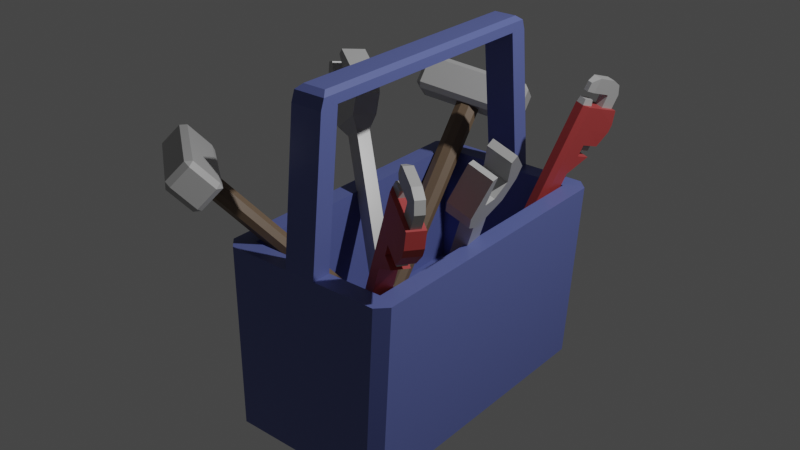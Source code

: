# Source: repair_box.blend  (saved by Blender 2.90.8; exported with 4.5.12 LTS)
import bpy
from mathutils import Matrix  # noqa: F401  (used for matrix-valued properties, if any)

bpy.ops.wm.read_factory_settings(use_empty=True)
scene = bpy.context.scene
scene.name = 'Scene'

# ---- collections
col_collection = bpy.data.collections.new('Collection'); scene.collection.children.link(col_collection)

# ---- materials (node trees are filled in below, after node groups)
mat_material = bpy.data.materials.new('Material')
mat_material.alpha_threshold = 0.0
mat_material.use_transparent_shadow = False
mat_material.line_color = (0.0, 0.0, 0.0, 1.0)
mat_material_002 = bpy.data.materials.new('Material.002')
mat_material_002.use_transparent_shadow = False
mat_material_001 = bpy.data.materials.new('Material.001')
mat_material_001.use_transparent_shadow = False
mat_material_003 = bpy.data.materials.new('Material.003')
mat_material_003.use_transparent_shadow = False

# ---- material node trees
mat_material.use_nodes = True; mat_material.node_tree.nodes.clear()
_N = mat_material.node_tree.nodes; _L = mat_material.node_tree.links
n0 = _N.new('ShaderNodeOutputMaterial'); n0.name = 'Material Output'; n0.location = (300, 300)
n1 = _N.new('ShaderNodeBsdfPrincipled'); n1.name = 'Principled BSDF'; n1.location = (10, 300)
n1.distribution = 'GGX'
n1.subsurface_method = 'BURLEY'
n1.inputs[0].default_value = (0.1097, 0.1394, 0.3844, 1.0)
n1.inputs[2].default_value = 0.4
n1.inputs[3].default_value = 1.45
n1.inputs[27].default_value = (0.0, 0.0, 0.0, 1.0)
n1.inputs[28].default_value = 1.0
_L.new(n1.outputs[0], n0.inputs[0])
n0.is_active_output = True
mat_material_002.use_nodes = True; mat_material_002.node_tree.nodes.clear()
_N = mat_material_002.node_tree.nodes; _L = mat_material_002.node_tree.links
n0 = _N.new('ShaderNodeBsdfPrincipled'); n0.name = 'Principled BSDF'; n0.location = (10, 300)
n0.distribution = 'GGX'
n0.subsurface_method = 'BURLEY'
n0.inputs[0].default_value = (0.1679, 0.1134, 0.07171, 1.0)
n0.inputs[3].default_value = 1.45
n0.inputs[27].default_value = (0.0, 0.0, 0.0, 1.0)
n0.inputs[28].default_value = 1.0
n1 = _N.new('ShaderNodeOutputMaterial'); n1.name = 'Material Output'; n1.location = (300, 300)
_L.new(n0.outputs[0], n1.inputs[0])
n1.is_active_output = True
mat_material_001.use_nodes = True; mat_material_001.node_tree.nodes.clear()
_N = mat_material_001.node_tree.nodes; _L = mat_material_001.node_tree.links
n0 = _N.new('ShaderNodeBsdfPrincipled'); n0.name = 'Principled BSDF'; n0.location = (10, 300)
n0.distribution = 'GGX'
n0.subsurface_method = 'BURLEY'
n0.inputs[0].default_value = (0.4385, 0.4385, 0.4385, 1.0)
n0.inputs[2].default_value = 0.3156
n0.inputs[3].default_value = 1.45
n0.inputs[27].default_value = (0.0, 0.0, 0.0, 1.0)
n0.inputs[28].default_value = 1.0
n1 = _N.new('ShaderNodeOutputMaterial'); n1.name = 'Material Output'; n1.location = (300, 300)
_L.new(n0.outputs[0], n1.inputs[0])
n1.is_active_output = True
mat_material_003.use_nodes = True; mat_material_003.node_tree.nodes.clear()
_N = mat_material_003.node_tree.nodes; _L = mat_material_003.node_tree.links
n0 = _N.new('ShaderNodeBsdfPrincipled'); n0.name = 'Principled BSDF'; n0.location = (10, 300)
n0.distribution = 'GGX'
n0.subsurface_method = 'BURLEY'
n0.inputs[0].default_value = (0.4292, 0.05268, 0.05268, 1.0)
n0.inputs[3].default_value = 1.45
n0.inputs[27].default_value = (0.0, 0.0, 0.0, 1.0)
n0.inputs[28].default_value = 1.0
n1 = _N.new('ShaderNodeOutputMaterial'); n1.name = 'Material Output'; n1.location = (300, 300)
_L.new(n0.outputs[0], n1.inputs[0])
n1.is_active_output = True

# ---- world
world_world = bpy.data.worlds.new('World'); scene.world = world_world
world_world.use_nodes = True; world_world.node_tree.nodes.clear()
_N = world_world.node_tree.nodes; _L = world_world.node_tree.links
n0 = _N.new('ShaderNodeOutputWorld'); n0.name = 'World Output'; n0.location = (300, 300)
n1 = _N.new('ShaderNodeBackground'); n1.name = 'Background'; n1.location = (10, 300)
n1.inputs[0].default_value = (0.05088, 0.05088, 0.05088, 1.0)
_L.new(n1.outputs[0], n0.inputs[0])
n0.is_active_output = True
world_world.color = (0.05088, 0.05088, 0.05088)
world_world.use_sun_shadow = False
world_world.sun_shadow_jitter_overblur = 0.0

# ---- lights
light_light = bpy.data.lights.new('Light', 'POINT')
light_light.transmission_factor = 0.0
light_light.energy = 1000.0
light_light.shadow_soft_size = 0.1
light_light.shadow_maximum_resolution = 0.006
light_light.use_absolute_resolution = True

# ---- meshes
me_cube = bpy.data.meshes.new('Cube')
me_cube.from_pydata([(0.4486, 0.8462, 1.183), (0.4486, -0.8462, 1.183), (-0.4486, 0.8462, 1.183), (-0.4486, -0.8462, 1.183), (0.4486, -0.8462, 0.4), (-0.4486, -0.8462, 0.4), (0.4486, 0.8462, 0.4), (-0.4486, 0.8462, 0.4), (0.1, 0.8462, 1.183), (0.1, 0.9655, 1.183), (0.1, -0.9655, 1.183), (0.1, -0.8462, 1.183), (-0.1, -0.9655, 1.183), (-0.1, -0.8462, 1.183), (-0.1, 0.8462, 1.183), (-0.1, 0.9655, 1.183), (0.1, 0.8655, 2.083), (0.1, 0.7462, 2.083), (0.1, -0.8655, 2.083), (0.1, -0.7462, 2.083), (-0.1, -0.8655, 2.083), (-0.1, -0.7462, 2.083), (-0.1, 0.8655, 2.083), (-0.1, 0.7462, 2.083), (0.1, -0.7478, 2.089), (-0.1, -0.7478, 2.089), (0.1, 0.751, 2.089), (-0.1, 0.751, 2.089), (0.4335, 0.9655, 0.001035), (0.5, 0.899, 0.0), (0.5, -0.899, 0.0), (0.4335, -0.9655, 0.001035), (-0.5679, 0.899, 0.01663), (-0.5015, 0.9655, 0.01559), (-0.5015, -0.9655, 0.01559), (-0.5679, -0.899, 0.01663), (0.5014, -0.9655, 1.183), (0.5679, -0.899, 1.183), (0.521, -0.9185, 1.183), (-0.5679, -0.899, 1.183), (-0.5015, -0.9655, 1.183), (-0.5015, -0.9655, 1.183), (-0.521, -0.9185, 1.183), (0.5679, 0.899, 1.183), (0.5014, 0.9655, 1.183), (0.521, 0.9185, 1.183), (-0.5015, 0.9655, 1.183), (-0.5679, 0.899, 1.183), (-0.521, 0.9185, 1.183), (-0.5015, 0.9655, 1.183), (0.0721, -0.8043, 2.173), (0.1, -0.8422, 2.146), (-0.0721, -0.8043, 2.173), (-0.1, -0.8422, 2.146), (0.0721, 0.8074, 2.173), (0.1, 0.8444, 2.146), (-0.0721, 0.8074, 2.173), (-0.1, 0.8444, 2.146)], [], [(2, 3, 5, 7), (35, 39, 47, 32), (0, 1, 38, 37, 43, 45), (31, 36, 10, 40, 34), (29, 43, 37, 30), (3, 2, 48, 47, 39, 42), (1, 11, 10, 36, 38), (13, 3, 42, 41, 12), (9, 8, 0, 45, 44), (6, 7, 5, 4), (3, 11, 1, 4, 5), (0, 8, 2, 7, 6), (1, 0, 6, 4), (14, 15, 49, 48, 2), (13, 12, 20, 21), (12, 10, 18, 20), (19, 21, 25, 24), (14, 8, 17, 23), (8, 9, 16, 17), (11, 13, 21, 19), (15, 14, 23, 22), (10, 11, 19, 18), (9, 15, 22, 16), (52, 50, 54, 56), (18, 19, 24, 51), (17, 16, 55, 26), (22, 23, 27, 57), (16, 22, 57, 55), (23, 17, 26, 27), (21, 20, 53, 25), (25, 53, 57, 27), (20, 18, 51, 53), (36, 37, 38), (39, 40, 41, 42), (43, 44, 45), (46, 47, 48, 49), (43, 29, 28, 44), (34, 40, 39, 35), (36, 31, 30, 37), (46, 33, 32, 47), (33, 46, 9, 44, 28), (50, 52, 53, 51), (55, 57, 56, 54), (52, 56, 57, 53), (51, 55, 54, 50), (24, 26, 55, 51)])
_uv = me_cube.uv_layers.new(name='UVMap')
_uv.uv.foreach_set('vector', [0.8487, 0.5154, 0.8487, 0.7346, 0.8487, 0.7346, 0.8487, 0.5154, 0.375, 0.0086, 0.625, 0.0086, 0.625, 0.2414, 0.375, 0.2414, 0.6513, 0.5154, 0.6513, 0.7346, 0.6353, 0.7439, 0.625, 0.7414, 0.625, 0.5086, 0.6353, 0.5061, 0.375, 0.7656, 0.625, 0.7678, 0.625, 0.875, 0.625, 0.9876, 0.375, 0.9845, 0.375, 0.5086, 0.625, 0.5086, 0.625, 0.7414, 0.375, 0.7414, 0.8487, 0.7346, 0.8487, 0.5154, 0.8647, 0.5061, 0.875, 0.5086, 0.875, 0.7414, 0.8647, 0.7439, 0.6513, 0.7346, 0.75, 0.7346, 0.75, 0.75, 0.6428, 0.75, 0.6353, 0.7439, 0.0, 0.0, 0.8487, 0.7346, 0.8647, 0.7439, 0.7508, 0.6435, 0.0, 0.0, 0.75, 0.5, 0.75, 0.5154, 0.6513, 0.5154, 0.6353, 0.5061, 0.6428, 0.5, 0.6513, 0.5154, 0.8487, 0.5154, 0.8487, 0.7346, 0.6513, 0.7346, 0.8487, 0.7346, 0.75, 0.7346, 0.6513, 0.7346, 0.6513, 0.7346, 0.8487, 0.7346, 0.6513, 0.5154, 0.75, 0.5154, 0.8487, 0.5154, 0.8487, 0.5154, 0.6513, 0.5154, 0.6513, 0.7346, 0.6513, 0.5154, 0.6513, 0.5154, 0.6513, 0.7346, 0.0, 0.0, 0.0, 0.0, 0.7508, 0.429, 0.8647, 0.5061, 0.8487, 0.5154, 0.0, 0.0, 0.0, 0.0, 0.0, 0.0, 0.0, 0.0, 0.0, 0.0, 0.0, 0.0, 0.0, 0.0, 0.0, 0.0, 0.0, 0.0, 0.0, 0.0, 0.0, 0.0, 0.0, 0.0, 0.0, 0.0, 0.0, 0.0, 0.0, 0.0, 0.0, 0.0, 0.75, 0.5154, 0.75, 0.5, 0.75, 0.5, 0.75, 0.5154, 0.0, 0.0, 0.0, 0.0, 0.0, 0.0, 0.0, 0.0, 0.0, 0.0, 0.0, 0.0, 0.0, 0.0, 0.0, 0.0, 0.75, 0.75, 0.75, 0.7346, 0.75, 0.7346, 0.75, 0.75, 0.0, 0.0, 0.0, 0.0, 0.0, 0.0, 0.0, 0.0, 0.0, 0.0, 0.0, 0.0, 0.0, 0.0, 0.0, 0.0, 0.75, 0.75, 0.75, 0.7346, 0.75, 0.7346, 0.75, 0.75, 0.75, 0.5154, 0.75, 0.5, 0.75, 0.5, 0.75, 0.5154, 0.0, 0.0, 0.0, 0.0, 0.0, 0.0, 0.0, 0.0, 0.0, 0.0, 0.0, 0.0, 0.0, 0.0, 0.0, 0.0, 0.0, 0.0, 0.0, 0.0, 0.0, 0.0, 0.0, 0.0, 0.0, 0.0, 0.0, 0.0, 0.0, 0.0, 0.0, 0.0, 0.0, 0.0, 0.0, 0.0, 0.0, 0.0, 0.0, 0.0, 0.0, 0.0, 0.0, 0.0, 0.0, 0.0, 0.0, 0.0, 0.6428, 0.75, 0.6323, 0.7457, 0.6353, 0.7439, 0.875, 0.7414, 0.8677, 0.7457, 0.8677, 0.7457, 0.8647, 0.7439, 0.6217, 0.5086, 0.6428, 0.5, 0.6353, 0.5061, 0.8604, 0.5, 0.875, 0.5086, 0.8647, 0.5061, 0.8677, 0.5043, 0.625, 0.5086, 0.375, 0.5086, 0.375, 0.4844, 0.625, 0.4822, 0.375, 0.9845, 0.625, 0.9876, 0.625, 1.0, 0.375, 1.0, 0.625, 0.7678, 0.375, 0.7656, 0.375, 0.7414, 0.625, 0.7414, 0.625, 0.2624, 0.375, 0.2655, 0.375, 0.2414, 0.625, 0.2414, 0.375, 0.2655, 0.625, 0.2624, 0.625, 0.375, 0.625, 0.4822, 0.375, 0.4844, 0.0, 0.0, 0.0, 0.0, 0.0, 0.0, 0.0, 0.0, 0.0, 0.0, 0.0, 0.0, 0.0, 0.0, 0.0, 0.0, 0.0, 0.0, 0.0, 0.0, 0.0, 0.0, 0.0, 0.0, 0.0, 0.0, 0.0, 0.0, 0.0, 0.0, 0.0, 0.0, 0.75, 0.7346, 0.75, 0.5154, 0.7618, 0.5114, 0.2284, 0.229])
me_cube.materials.append(mat_material)
me_cube.use_remesh_preserve_volume = False
me_cube.use_remesh_preserve_attributes = False
me_cube.use_mirror_vertex_groups = False
me_cube.update()
me_cylinder = bpy.data.meshes.new('Cylinder')
me_cylinder.from_pydata([(4.615e-09, 0.05768, -0.7502), (4.615e-09, 0.06232, 0.7498), (0.05051, 0.04364, -0.7501), (0.05051, 0.04829, 0.7499), (0.07739, 0.008096, -0.75), (0.07739, 0.01274, 0.75), (0.06806, -0.03232, -0.7499), (0.06806, -0.02768, 0.7501), (0.02688, -0.0587, -0.7498), (0.02688, -0.05406, 0.7502), (-0.02688, -0.0587, -0.7498), (-0.02688, -0.05406, 0.7502), (-0.06806, -0.03232, -0.7499), (-0.06806, -0.02768, 0.7501), (-0.07739, 0.008096, -0.75), (-0.07739, 0.01274, 0.75), (-0.05051, 0.04364, -0.7501), (-0.05051, 0.04829, 0.7499), (0.3518, 0.07643, 0.9603), (0.3212, 0.1071, 0.9602), (0.3212, 0.07643, 0.9909), (0.3212, 0.1071, 0.7805), (0.3518, 0.07643, 0.7806), (0.3182, 0.0955, 0.7499), (0.3517, -0.06498, 0.781), (0.321, -0.0956, 0.7811), (0.3182, -0.06498, 0.7503), (-0.3583, -0.06498, 0.9607), (-0.3275, -0.0956, 0.9608), (-0.3277, -0.06498, 0.9914), (-0.3289, 0.1071, 0.9602), (-0.3593, 0.07643, 0.9603), (-0.3287, 0.07643, 0.9909), (-0.3583, -0.06498, 0.781), (-0.3242, -0.06498, 0.7503), (-0.3275, -0.0956, 0.7811), (-0.3289, 0.1071, 0.7805), (-0.3252, 0.09558, 0.7499), (-0.3593, 0.07643, 0.7806), (0.3211, -0.06498, 0.9914), (0.321, -0.0956, 0.9608), (0.3517, -0.06498, 0.9607)], [], [(0, 1, 3, 2), (2, 3, 5, 4), (4, 5, 7, 6), (6, 7, 9, 8), (8, 9, 11, 10), (10, 11, 13, 12), (12, 13, 15, 14), (14, 15, 17, 16), (16, 17, 1, 0), (0, 2, 4, 6, 8, 10, 12, 14, 16), (7, 5, 23, 26), (21, 36, 30, 19), (39, 20, 32, 29), (38, 33, 27, 31), (13, 7, 26, 34), (35, 25, 40, 28), (23, 5, 15, 37), (15, 13, 34, 37), (18, 19, 20), (21, 22, 23), (24, 25, 26), (27, 28, 29), (30, 31, 32), (33, 34, 35), (36, 37, 38), (39, 40, 41), (41, 18, 20, 39), (23, 37, 36, 21), (26, 23, 22, 24), (19, 30, 32, 20), (37, 34, 33, 38), (25, 35, 34, 26), (31, 27, 29, 32), (18, 22, 21, 19), (38, 31, 30, 36), (24, 41, 40, 25), (39, 29, 28, 40), (27, 33, 35, 28), (24, 22, 18, 41)])
me_cylinder.polygons.foreach_set('material_index', [0, 0, 0, 0, 0, 0, 0, 0, 0, 0, 1, 1, 1, 1, 1, 1, 1, 1, 1, 1, 1, 1, 1, 1, 1, 1, 1, 1, 1, 1, 1, 1, 1, 1, 1, 1, 1, 1, 1])
_uv = me_cylinder.uv_layers.new(name='UVMap')
_uv.uv.foreach_set('vector', [1.0, 0.5, 1.0, 1.0, 0.8889, 1.0, 0.8889, 0.5, 0.8889, 0.5, 0.8889, 1.0, 0.7778, 1.0, 0.7778, 0.5, 0.7778, 0.5, 0.7778, 1.0, 0.6667, 1.0, 0.6667, 0.5, 0.6667, 0.5, 0.6667, 1.0, 0.5556, 1.0, 0.5556, 0.5, 0.5556, 0.5, 0.5556, 1.0, 0.4444, 1.0, 0.4444, 0.5, 0.4444, 0.5, 0.4444, 1.0, 0.3333, 1.0, 0.3333, 0.5, 0.3333, 0.5, 0.3333, 1.0, 0.2222, 1.0, 0.2222, 0.5, 0.2222, 0.5, 0.2222, 1.0, 0.1111, 1.0, 0.1111, 0.5, 0.1111, 0.5, 0.1111, 1.0, 4.47e-08, 1.0, 4.47e-08, 0.5, 0.75, 0.49, 0.9043, 0.4339, 0.9864, 0.2917, 0.9578, 0.13, 0.8321, 0.02447, 0.6679, 0.02447, 0.5422, 0.13, 0.5136, 0.2917, 0.5957, 0.4339, 0.6667, 1.0, 0.7778, 1.0, 0.7778, 1.0, 0.6814, 1.0, 0.7539, 1.0, 0.2461, 1.0, 0.2461, 1.0, 0.7539, 1.0, 0.6662, 1.0, 0.74, 1.0, 0.2601, 1.0, 0.3338, 1.0, 0.239, 1.0, 0.3165, 1.0, 0.3165, 1.0, 0.239, 1.0, 0.3333, 1.0, 0.6667, 1.0, 0.7134, 1.0, 0.2855, 1.0, 0.3477, 1.0, 0.6523, 1.0, 0.6523, 1.0, 0.3477, 1.0, 0.7778, 1.0, 0.7778, 1.0, 0.2222, 1.0, 0.2222, 1.0, 0.2222, 1.0, 0.3333, 1.0, 0.3186, 1.0, 0.2222, 1.0, 0.761, 1.0, 0.7539, 1.0, 0.74, 1.0, 0.7539, 1.0, 0.761, 1.0, 0.7778, 1.0, 0.6835, 1.0, 0.6523, 1.0, 0.6814, 1.0, 0.3165, 1.0, 0.3477, 1.0, 0.3338, 1.0, 0.2461, 1.0, 0.239, 1.0, 0.2601, 1.0, 0.3165, 1.0, 0.2855, 1.0, 0.3477, 1.0, 0.2461, 1.0, 0.2222, 1.0, 0.239, 1.0, 0.6662, 1.0, 0.6523, 1.0, 0.6835, 1.0, 0.6835, 1.0, 0.761, 1.0, 0.74, 1.0, 0.6662, 1.0, 0.7778, 1.0, 0.2222, 1.0, 0.2461, 1.0, 0.7539, 1.0, 0.6814, 1.0, 0.7778, 1.0, 0.761, 1.0, 0.6835, 1.0, 0.7539, 1.0, 0.2461, 1.0, 0.2601, 1.0, 0.74, 1.0, 0.2222, 1.0, 0.3186, 1.0, 0.3165, 1.0, 0.239, 1.0, 0.6523, 1.0, 0.3477, 1.0, 0.2855, 1.0, 0.7134, 1.0, 0.239, 1.0, 0.3165, 1.0, 0.3338, 1.0, 0.2601, 1.0, 0.761, 1.0, 0.761, 1.0, 0.7539, 1.0, 0.7539, 1.0, 0.239, 1.0, 0.239, 1.0, 0.2461, 1.0, 0.2461, 1.0, 0.6835, 1.0, 0.6835, 1.0, 0.6523, 1.0, 0.6523, 1.0, 0.6662, 1.0, 0.3338, 1.0, 0.3477, 1.0, 0.6523, 1.0, 0.3165, 1.0, 0.3165, 1.0, 0.3477, 1.0, 0.3477, 1.0, 0.6835, 1.0, 0.761, 1.0, 0.761, 1.0, 0.6835, 1.0])
me_cylinder.materials.append(mat_material_002)
me_cylinder.materials.append(mat_material_001)
me_cylinder.use_remesh_fix_poles = True
me_cylinder.use_remesh_preserve_attributes = False
me_cylinder.use_mirror_vertex_groups = False
me_cylinder.update()
me_circle = bpy.data.meshes.new('Circle')
me_circle.from_pydata([(-0.7071, 0.7071, 0.0), (-1.268, -2.253, 13.07), (-0.7071, -0.7071, 0.0), (0.7071, -0.7071, 0.0), (1.268, -2.253, 13.07), (0.7071, 0.7071, 0.0), (-0.7071, 0.7071, 11.13), (-1.268, 2.253, 13.07), (-0.7071, -0.7071, 11.13), (0.7071, -0.7071, 11.13), (1.268, 2.253, 13.07), (0.7071, 0.7071, 11.13), (-1.268, 1.268, 11.95), (-1.268, -1.268, 11.95), (1.268, -1.268, 11.95), (1.268, 1.268, 11.95), (-1.268, 2.423, 14.19), (-1.268, -2.423, 14.19), (1.268, -2.423, 14.19), (1.268, 2.423, 14.19), (-1.268, 1.124, 16.48), (-1.268, -1.124, 16.48), (1.268, -1.124, 16.48), (1.268, 1.124, 16.48), (1.268, -1.05, 14.03), (1.268, 1.05, 14.03), (1.268, -0.6369, 16.31), (1.268, 0.6369, 16.31), (-1.268, -1.192e-07, 13.49), (1.268, 0.0, 13.49), (-1.268, 1.05, 14.03), (-1.268, -1.05, 14.03), (-1.268, 0.6369, 16.31), (-1.268, -0.6369, 16.31)], [], [(2, 8, 6, 0), (16, 19, 10, 7), (30, 28, 29, 25), (5, 0, 6, 11), (18, 17, 1, 4), (6, 8, 13, 12), (17, 18, 22, 21), (30, 25, 27, 32), (27, 23, 20, 32), (9, 11, 15, 14), (7, 10, 15, 12), (19, 16, 20, 23), (33, 21, 22, 26), (11, 6, 12, 15), (28, 31, 24, 29), (5, 11, 9, 3), (4, 1, 13, 14), (30, 32, 20, 16), (24, 26, 22, 18), (3, 9, 8, 2), (9, 14, 13, 8), (19, 23, 27, 25), (17, 21, 33, 31), (26, 24, 31, 33), (14, 15, 10, 4), (10, 29, 4), (24, 18, 4, 29), (19, 25, 29, 10), (7, 28, 30, 16), (7, 1, 28), (31, 28, 1, 17), (13, 1, 7, 12)])
_uv = me_circle.uv_layers.new(name='UVMap')
_uv.uv.foreach_set('vector', [0.0, 0.0, 0.0, 0.0, 0.0, 0.0, 0.0, 0.0, 0.0, 0.0, 0.0, 0.0, 0.0, 0.0, 0.0, 0.0, 0.0, 0.0, 0.0, 0.0, 0.0, 0.0, 0.0, 0.0, 0.0, 0.0, 0.0, 0.0, 0.0, 0.0, 0.0, 0.0, 0.0, 0.0, 0.0, 0.0, 0.0, 0.0, 0.0, 0.0, 0.0, 0.0, 0.0, 0.0, 0.0, 0.0, 0.0, 0.0, 0.0, 0.0, 0.0, 0.0, 0.0, 0.0, 0.0, 0.0, 0.0, 0.0, 0.0, 0.0, 0.0, 0.0, 0.0, 0.0, 0.0, 0.0, 0.0, 0.0, 0.0, 0.0, 0.0, 0.0, 0.0, 0.0, 0.0, 0.0, 0.0, 0.0, 0.0, 0.0, 0.0, 0.0, 0.0, 0.0, 0.0, 0.0, 0.0, 0.0, 0.0, 0.0, 0.0, 0.0, 0.0, 0.0, 0.0, 0.0, 0.0, 0.0, 0.0, 0.0, 0.0, 0.0, 0.0, 0.0, 0.0, 0.0, 0.0, 0.0, 0.0, 0.0, 0.0, 0.0, 0.0, 0.0, 0.0, 0.0, 0.0, 0.0, 0.0, 0.0, 0.0, 0.0, 0.0, 0.0, 0.0, 0.0, 0.0, 0.0, 0.0, 0.0, 0.0, 0.0, 0.0, 0.0, 0.0, 0.0, 0.0, 0.0, 0.0, 0.0, 0.0, 0.0, 0.0, 0.0, 0.0, 0.0, 0.0, 0.0, 0.0, 0.0, 0.0, 0.0, 0.0, 0.0, 0.0, 0.0, 0.0, 0.0, 0.0, 0.0, 0.0, 0.0, 0.0, 0.0, 0.0, 0.0, 0.0, 0.0, 0.0, 0.0, 0.0, 0.0, 0.0, 0.0, 0.0, 0.0, 0.0, 0.0, 0.0, 0.0, 0.0, 0.0, 0.0, 0.0, 0.0, 0.0, 0.0, 0.0, 0.0, 0.0, 0.0, 0.0, 0.0, 0.0, 0.0, 0.0, 0.0, 0.0, 0.0, 0.0, 0.0, 0.0, 0.0, 0.0, 0.0, 0.0, 0.0, 0.0, 0.0, 0.0, 0.0, 0.0, 0.0, 0.0, 0.0, 0.0, 0.0, 0.0, 0.0, 0.0, 0.0, 0.0, 0.0, 0.0, 0.0, 0.0, 0.0, 0.0, 0.0, 0.0, 0.0, 0.0, 0.0, 0.0, 0.0, 0.0, 0.0, 0.0, 0.0, 0.0, 0.0, 0.0, 0.0, 0.0, 0.0, 0.0, 0.0, 0.0, 0.0, 0.0, 0.0, 0.0])
me_circle.materials.append(mat_material_001)
me_circle.use_remesh_fix_poles = True
me_circle.use_remesh_preserve_attributes = False
me_circle.use_mirror_vertex_groups = False
me_circle.update()
me_circle_002 = bpy.data.meshes.new('Circle.002')
me_circle_002.from_pydata([(-0.7071, 0.4308, 0.0), (0.7071, 0.4308, 0.0), (-0.7071, 0.4308, 8.315), (0.7071, 1.515, 9.402), (0.7071, 0.4308, 8.315), (-0.7071, 1.515, 9.402), (-0.7071, 0.6589, 9.402), (0.7071, 0.6589, 9.402), (-0.7071, 0.6589, 10.07), (0.7071, 0.6589, 10.07), (-0.7071, 1.82, 10.07), (0.7071, 1.82, 10.07), (-0.7071, 0.6589, 10.93), (0.7071, 0.6589, 10.93), (-0.6792, 2.214, 10.97), (0.735, 2.214, 10.97), (-0.7071, 0.6589, 11.38), (0.7071, 0.6589, 11.38), (-0.6792, 2.214, 11.41), (0.735, 2.214, 11.41), (0.3674, -0.7051, 12.23), (-0.3674, -0.7051, 12.23), (-0.3674, 0.02395, 12.23), (0.3674, 0.02395, 12.23), (-0.7071, 1.934, 12.23), (0.7071, 1.934, 12.23), (-0.3823, 0.9518, 12.23), (0.3823, 0.9518, 12.23), (-0.3823, 1.828, 12.23), (0.3823, 1.828, 12.23), (-0.3823, 0.9518, 12.88), (0.3823, 0.9518, 12.88), (-0.3823, 1.828, 13.05), (0.3823, 1.828, 13.05), (-0.3823, 0.9079, 12.96), (0.3823, 0.9079, 12.96), (-0.3823, 1.502, 13.59), (0.3823, 1.502, 13.59), (0.3823, -0.2871, 12.96), (-0.3823, -0.2871, 12.96), (-0.3823, 0.9202, 13.79), (0.3823, 0.9202, 13.79), (-0.3823, -0.2747, 13.79), (0.3823, -0.2747, 13.79), (0.2016, -0.7253, 12.96), (-0.2016, -0.7253, 12.96), (-0.2016, -0.7188, 13.46), (0.2016, -0.7188, 13.46), (0.7071, 0.6589, 12.23), (-0.7071, 0.6589, 12.23), (-0.2912, -0.6687, 12.56), (0.2912, -0.6687, 12.56), (0.2912, -0.04727, 12.56), (-0.2912, -0.04727, 12.56), (-0.3985, 0.9122, 10.07), (0.3985, 0.9122, 10.07), (-0.3985, 1.566, 10.07), (0.3985, 1.566, 10.07), (-0.3985, 0.9122, 9.665), (0.3985, 0.9122, 9.665), (-0.3985, 1.566, 9.665), (0.3985, 1.566, 9.665), (-0.7071, -0.3889, 0.0), (-0.3889, -0.7071, 0.0), (0.3889, -0.7071, 0.0), (0.7071, -0.3889, 0.0), (-0.3889, -0.7071, 12.23), (-0.7071, -0.3889, 12.23), (-0.3889, -0.7053, 12.23), (0.7071, -0.3889, 12.23), (0.3889, -0.7071, 12.23), (0.3889, -0.7053, 12.23)], [], [(5, 6, 7, 3), (2, 5, 3, 4), (7, 4, 3), (5, 2, 6), (6, 8, 9, 7), (8, 12, 14, 10), (11, 15, 13, 9), (11, 10, 14, 15), (15, 19, 17, 13), (15, 14, 18, 19), (12, 16, 18, 14), (64, 70, 66, 63), (16, 49, 24, 18), (22, 49, 67, 68, 21), (19, 25, 48, 17), (19, 18, 24, 25), (21, 50, 53, 22), (25, 29, 27, 48), (25, 24, 28, 29), (48, 27, 26, 49), (49, 26, 28, 24), (27, 31, 30, 26), (26, 30, 32, 28), (29, 33, 31, 27), (29, 28, 32, 33), (30, 34, 36, 32), (33, 37, 35, 31), (33, 32, 36, 37), (31, 35, 34, 30), (37, 41, 35), (37, 36, 40, 41), (41, 43, 38, 35), (34, 40, 36), (34, 39, 42, 40), (35, 38, 39, 34), (41, 40, 42, 43), (43, 42, 46, 47), (39, 45, 46, 42), (43, 47, 44, 38), (38, 44, 45, 39), (44, 47, 46, 45), (20, 71, 69, 48, 23), (23, 48, 49, 22), (50, 51, 52, 53), (20, 51, 50, 21), (22, 53, 52, 23), (23, 52, 51, 20), (8, 54, 55, 9), (10, 56, 54, 8), (9, 55, 57, 11), (10, 56, 57, 11), (55, 59, 61, 57), (56, 57, 61, 60), (56, 60, 58, 54), (54, 58, 59, 55), (59, 58, 60, 61), (66, 68, 67), (69, 71, 70), (64, 65, 69, 70), (66, 67, 62, 63), (67, 49, 2), (69, 4, 48), (1, 4, 69, 65), (1, 0, 2, 4), (2, 0, 62, 67), (2, 49, 8, 6), (4, 7, 9, 48)])
me_circle_002.polygons.foreach_set('material_index', [0, 0, 0, 0, 0, 0, 0, 0, 0, 0, 0, 0, 0, 0, 0, 0, 1, 0, 0, 0, 0, 1, 1, 1, 1, 1, 1, 1, 1, 1, 1, 1, 1, 1, 1, 1, 1, 1, 1, 1, 1, 0, 0, 1, 1, 1, 1, 0, 0, 0, 0, 1, 1, 1, 1, 1, 0, 0, 0, 0, 0, 0, 0, 0, 0, 0, 0])
_uv = me_circle_002.uv_layers.new(name='UVMap')
_uv.uv.foreach_set('vector', [0.0, 0.0, 0.0, 0.0, 0.0, 0.0, 0.0, 0.0, 0.0, 0.0, 0.0, 0.0, 0.0, 0.0, 0.0, 0.0, 0.0, 0.0, 0.0, 0.0, 0.0, 0.0, 0.0, 0.0, 0.0, 0.0, 0.0, 0.0, 0.0, 0.0, 0.0, 0.0, 0.0, 0.0, 0.0, 0.0, 0.0, 0.0, 0.0, 0.0, 0.0, 0.0, 0.0, 0.0, 0.0, 0.0, 0.0, 0.0, 0.0, 0.0, 0.0, 0.0, 0.0, 0.0, 0.0, 0.0, 0.0, 0.0, 0.0, 0.0, 0.0, 0.0, 0.0, 0.0, 0.0, 0.0, 0.0, 0.0, 0.0, 0.0, 0.0, 0.0, 0.0, 0.0, 0.0, 0.0, 0.0, 0.0, 0.0, 0.0, 0.0, 0.0, 0.0, 0.0, 0.0, 0.0, 0.0, 0.0, 0.0, 0.0, 0.0, 0.0, 0.0, 0.0, 0.0, 0.0, 0.0, 0.0, 0.0, 0.0, 0.0, 0.0, 0.0, 0.0, 0.0, 0.0, 0.0, 0.0, 0.0, 0.0, 0.0, 0.0, 0.0, 0.0, 0.0, 0.0, 0.0, 0.0, 0.0, 0.0, 0.0, 0.0, 0.0, 0.0, 0.0, 0.0, 0.0, 0.0, 0.0, 0.0, 0.0, 0.0, 0.0, 0.0, 0.0, 0.0, 0.0, 0.0, 0.0, 0.0, 0.0, 0.0, 0.0, 0.0, 0.0, 0.0, 0.0, 0.0, 0.0, 0.0, 0.0, 0.0, 0.0, 0.0, 0.0, 0.0, 0.0, 0.0, 0.0, 0.0, 0.0, 0.0, 0.0, 0.0, 0.0, 0.0, 0.0, 0.0, 0.0, 0.0, 0.0, 0.0, 0.0, 0.0, 0.0, 0.0, 0.0, 0.0, 0.0, 0.0, 0.0, 0.0, 0.0, 0.0, 0.0, 0.0, 0.0, 0.0, 0.0, 0.0, 0.0, 0.0, 0.0, 0.0, 0.0, 0.0, 0.0, 0.0, 0.0, 0.0, 0.0, 0.0, 0.0, 0.0, 0.0, 0.0, 0.0, 0.0, 0.0, 0.0, 0.0, 0.0, 0.0, 0.0, 0.0, 0.0, 0.0, 0.0, 0.0, 0.0, 0.0, 0.0, 0.0, 0.0, 0.0, 0.0, 0.0, 0.0, 0.0, 0.0, 0.0, 0.0, 0.0, 0.0, 0.0, 0.0, 0.0, 0.0, 0.0, 0.0, 0.0, 0.0, 0.0, 0.0, 0.0, 0.0, 0.0, 0.0, 0.0, 0.0, 0.0, 0.0, 0.0, 0.0, 0.0, 0.0, 0.0, 0.0, 0.0, 0.0, 0.0, 0.0, 0.0, 0.0, 0.0, 0.0, 0.0, 0.0, 0.0, 0.0, 0.0, 0.0, 0.0, 0.0, 0.0, 0.0, 0.0, 0.0, 0.0, 0.0, 0.0, 0.0, 0.0, 0.0, 0.0, 0.0, 0.0, 0.0, 0.0, 0.0, 0.0, 0.0, 0.0, 0.0, 0.0, 0.0, 0.0, 0.0, 0.0, 0.0, 0.0, 0.0, 0.0, 0.0, 0.0, 0.0, 0.0, 0.0, 0.0, 0.0, 0.0, 0.0, 0.0, 0.0, 0.0, 0.0, 0.0, 0.0, 0.0, 0.0, 0.0, 0.0, 0.0, 0.0, 0.0, 0.0, 0.0, 0.0, 0.0, 0.0, 0.0, 0.0, 0.0, 0.0, 0.0, 0.0, 0.0, 0.0, 0.0, 0.0, 0.0, 0.0, 0.0, 0.0, 0.0, 0.0, 0.0, 0.0, 0.0, 0.0, 0.0, 0.0, 0.0, 0.0, 0.0, 0.0, 0.0, 0.0, 0.0, 0.0, 0.0, 0.0, 0.0, 0.0, 0.0, 0.0, 0.0, 0.0, 0.0, 0.0, 0.0, 0.0, 0.0, 0.0, 0.0, 0.0, 0.0, 0.0, 0.0, 0.0, 0.0, 0.0, 0.0, 0.0, 0.0, 0.0, 0.0, 0.0, 0.0, 0.0, 0.0, 0.0, 0.0, 0.0, 0.0, 0.0, 0.0, 0.0, 0.0, 0.0, 0.0, 0.0, 0.0, 0.0, 0.0, 0.0, 0.0, 0.0, 0.0, 0.0, 0.0, 0.0, 0.0, 0.0, 0.0, 0.0, 0.0, 0.0, 0.0, 0.0, 0.0, 0.0, 0.0, 0.0, 0.0, 0.0, 0.0, 0.0, 0.0, 0.0, 0.0, 0.0, 0.0, 0.0, 0.0, 0.0, 0.0, 0.0, 0.0, 0.0, 0.0, 0.0, 0.0, 0.0, 0.0, 0.0, 0.0, 0.0, 0.0, 0.0, 0.0, 0.0, 0.0, 0.0, 0.0, 0.0, 0.0, 0.0, 0.0, 0.0, 0.0, 0.0, 0.0, 0.0, 0.0, 0.0, 0.0, 0.0, 0.0, 0.0, 0.0, 0.0, 0.0, 0.0, 0.0, 0.0, 0.0, 0.0, 0.0, 0.0, 0.0, 0.0, 0.0, 0.0, 0.0, 0.0, 0.0, 0.0, 0.0, 0.0, 0.0, 0.0, 0.0, 0.0, 0.0, 0.0, 0.0, 0.0, 0.0, 0.0, 0.0, 0.0, 0.0, 0.0, 0.0, 0.0, 0.0, 0.0, 0.0, 0.0, 0.0, 0.0, 0.0, 0.0, 0.0, 0.0, 0.0, 0.0, 0.0, 0.0, 0.0, 0.0, 0.0, 0.0])
me_circle_002.materials.append(mat_material_003)
me_circle_002.materials.append(mat_material_001)
me_circle_002.use_remesh_fix_poles = True
me_circle_002.use_remesh_preserve_attributes = False
me_circle_002.use_mirror_vertex_groups = False
me_circle_002.update()

# ---- objects
ob_box = bpy.data.objects.new('box', me_cube)
ob_light = bpy.data.objects.new('Light', light_light)
ob_hammer = bpy.data.objects.new('hammer', me_cylinder)
ob_key = bpy.data.objects.new('key', me_circle)
ob_key_001 = bpy.data.objects.new('key.001', me_circle)
ob_hammer_001 = bpy.data.objects.new('hammer.001', me_cylinder)
ob_key_002 = bpy.data.objects.new('key.002', me_circle_002)
ob_key_003 = bpy.data.objects.new('key.003', me_circle_002)

# ---- transforms, parenting, visibility, modifiers, constraints
ob_box.location = (0.0, 0.0, 0.0)
ob_box.lock_rotations_4d = False
ob_box.empty_display_type = 'ARROWS'
ob_box.lineart.crease_threshold = 0.0
ob_light.location = (4.076, 1.005, 5.904)
ob_light.rotation_euler = (0.6503, 0.05522, 1.866)
ob_light.lock_rotations_4d = False
ob_light.empty_display_type = 'ARROWS'
ob_light.color = (0.0, 0.0, 0.0, 0.0)
ob_light.lineart.crease_threshold = 0.0
ob_hammer.location = (-0.3674, 0.5158, 0.8667)
ob_hammer.rotation_euler = (-0.6676, 0.1739, 0.2638)
ob_hammer.lineart.crease_threshold = 0.0
ob_key.location = (0.08341, 0.1713, 0.5279)
ob_key.rotation_euler = (0.3804, 0.4186, 0.135)
ob_key.scale = (0.06048, 0.09269, 0.09269)
ob_key.lineart.crease_threshold = 0.0
ob_key_001.location = (-0.04302, -0.2402, 0.6795)
ob_key_001.rotation_euler = (-0.6696, 0.154, 1.131)
ob_key_001.scale = (0.06048, 0.09269, 0.09269)
ob_key_001.lineart.crease_threshold = 0.0
ob_hammer_001.location = (-0.2693, -0.6255, 1.009)
ob_hammer_001.rotation_euler = (0.7615, -0.09386, -0.6568)
ob_hammer_001.lineart.crease_threshold = 0.0
ob_key_002.location = (0.163, 0.5673, 0.4098)
ob_key_002.rotation_euler = (-0.3345, 0.1993, -0.2153)
ob_key_002.scale = (0.07375, 0.113, 0.113)
ob_key_002.lineart.crease_threshold = 0.0
ob_key_003.location = (0.1145, -0.666, 0.4863)
ob_key_003.rotation_euler = (-3.513, 3.214, -5.25)
ob_key_003.scale = (0.07375, 0.113, 0.113)
ob_key_003.lineart.crease_threshold = 0.0

# ---- collection membership
col_collection.objects.link(ob_box)
col_collection.objects.link(ob_light)
col_collection.objects.link(ob_hammer)
col_collection.objects.link(ob_key)
col_collection.objects.link(ob_key_001)
col_collection.objects.link(ob_hammer_001)
col_collection.objects.link(ob_key_002)
col_collection.objects.link(ob_key_003)

# ---- scene / render settings (as saved in the file)
scene.frame_start = 1; scene.frame_end = 250; scene.frame_set(1)
scene.render.engine = 'BLENDER_EEVEE_NEXT'
scene.cycles.use_denoising = False
scene.cycles.samples = 128
scene.cycles.sampling_pattern = 'TABULATED_SOBOL'
scene.cycles.use_adaptive_sampling = False
scene.cycles.use_light_tree = False
scene.view_settings.view_transform = 'Filmic'
bpy.context.view_layer.update()

# ---- added for rendering (the .blend has no active camera): camera
cam_auto = bpy.data.cameras.new('AutoCamera')
cam_auto.lens = 50.0
cam_auto.sensor_width = 36.0
cam_auto.clip_end = 1000.0
ob_auto_camera = bpy.data.objects.new('AutoCamera', cam_auto)
scene.collection.objects.link(ob_auto_camera)
ob_auto_camera.location = (3.58948, -4.46045, 4.03128)
ob_auto_camera.rotation_euler = (1.09748, -7.21219e-08, 0.694738)
scene.camera = ob_auto_camera
bpy.context.view_layer.update()
